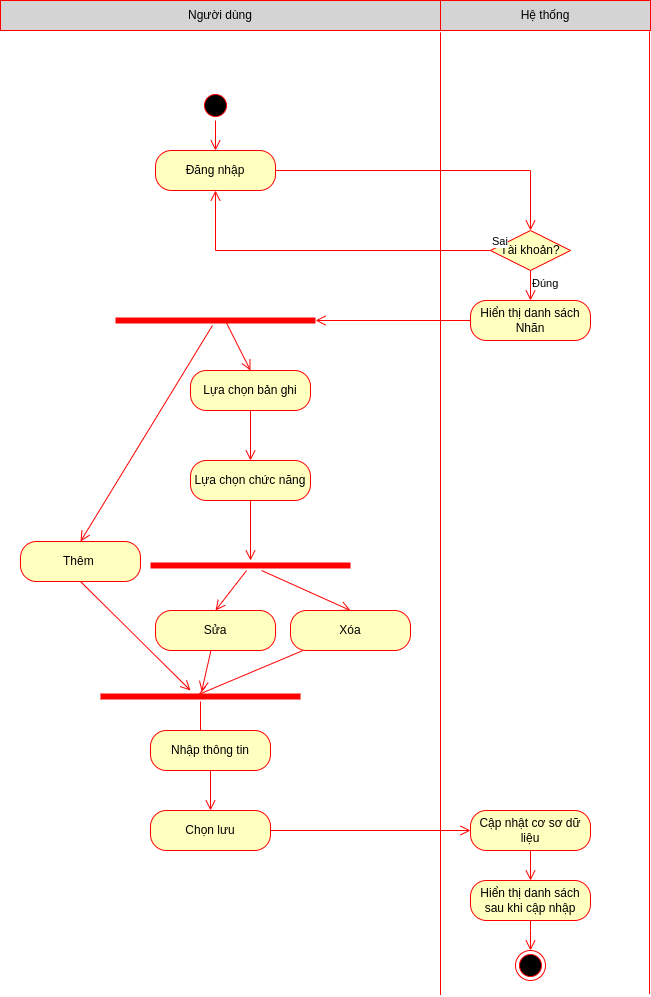

The diagram above was exported from draw.io. Its source (the exported page's mxGraphModel, read from the mxfile embedded in the PNG):
<mxGraphModel dx="1046" dy="597" grid="1" gridSize="10" guides="1" tooltips="1" connect="1" arrows="1" fold="1" page="1" pageScale="1" pageWidth="850" pageHeight="1100" math="0" shadow="0">
  <root>
    <mxCell id="0" />
    <mxCell id="1" parent="0" />
    <mxCell id="gc6Vifagqx7ROdqTbOHf-1" value="" style="ellipse;html=1;shape=startState;fillColor=#000000;strokeColor=#ff0000;" vertex="1" parent="1">
      <mxGeometry x="240" y="250" width="30" height="30" as="geometry" />
    </mxCell>
    <mxCell id="gc6Vifagqx7ROdqTbOHf-2" value="" style="edgeStyle=orthogonalEdgeStyle;html=1;verticalAlign=bottom;endArrow=open;endSize=8;strokeColor=#ff0000;rounded=0;" edge="1" parent="1" source="gc6Vifagqx7ROdqTbOHf-1">
      <mxGeometry relative="1" as="geometry">
        <mxPoint x="255" y="310" as="targetPoint" />
      </mxGeometry>
    </mxCell>
    <mxCell id="gc6Vifagqx7ROdqTbOHf-3" value="Đăng nhập" style="rounded=1;whiteSpace=wrap;html=1;arcSize=40;fontColor=#000000;fillColor=#ffffc0;strokeColor=#ff0000;" vertex="1" parent="1">
      <mxGeometry x="195" y="310" width="120" height="40" as="geometry" />
    </mxCell>
    <mxCell id="gc6Vifagqx7ROdqTbOHf-4" value="" style="edgeStyle=orthogonalEdgeStyle;html=1;verticalAlign=bottom;endArrow=open;endSize=8;strokeColor=#ff0000;rounded=0;entryX=0.5;entryY=0;entryDx=0;entryDy=0;" edge="1" parent="1" source="gc6Vifagqx7ROdqTbOHf-3" target="gc6Vifagqx7ROdqTbOHf-5">
      <mxGeometry relative="1" as="geometry">
        <mxPoint x="510" y="330" as="targetPoint" />
      </mxGeometry>
    </mxCell>
    <mxCell id="gc6Vifagqx7ROdqTbOHf-5" value="Tài khoản?" style="rhombus;whiteSpace=wrap;html=1;fillColor=#ffffc0;strokeColor=#ff0000;" vertex="1" parent="1">
      <mxGeometry x="530" y="390" width="80" height="40" as="geometry" />
    </mxCell>
    <mxCell id="gc6Vifagqx7ROdqTbOHf-6" value="Sai" style="edgeStyle=orthogonalEdgeStyle;html=1;align=left;verticalAlign=bottom;endArrow=open;endSize=8;strokeColor=#ff0000;rounded=0;entryX=0.5;entryY=1;entryDx=0;entryDy=0;" edge="1" parent="1" source="gc6Vifagqx7ROdqTbOHf-5" target="gc6Vifagqx7ROdqTbOHf-3">
      <mxGeometry x="-1" relative="1" as="geometry">
        <mxPoint x="300" y="410" as="targetPoint" />
      </mxGeometry>
    </mxCell>
    <mxCell id="gc6Vifagqx7ROdqTbOHf-7" value="Đúng" style="edgeStyle=orthogonalEdgeStyle;html=1;align=left;verticalAlign=top;endArrow=open;endSize=8;strokeColor=#ff0000;rounded=0;" edge="1" parent="1" source="gc6Vifagqx7ROdqTbOHf-5">
      <mxGeometry x="-1" relative="1" as="geometry">
        <mxPoint x="570" y="460" as="targetPoint" />
      </mxGeometry>
    </mxCell>
    <mxCell id="gc6Vifagqx7ROdqTbOHf-10" value="Hiển thị danh sách Nhãn" style="rounded=1;whiteSpace=wrap;html=1;arcSize=40;fontColor=#000000;fillColor=#ffffc0;strokeColor=#ff0000;" vertex="1" parent="1">
      <mxGeometry x="510" y="460" width="120" height="40" as="geometry" />
    </mxCell>
    <mxCell id="gc6Vifagqx7ROdqTbOHf-11" value="" style="edgeStyle=orthogonalEdgeStyle;html=1;verticalAlign=bottom;endArrow=open;endSize=8;strokeColor=#ff0000;rounded=0;" edge="1" parent="1" source="gc6Vifagqx7ROdqTbOHf-10" target="MO2xJ7sDBKj9ob-XL-5F-3">
      <mxGeometry relative="1" as="geometry">
        <mxPoint x="280" y="480" as="targetPoint" />
      </mxGeometry>
    </mxCell>
    <mxCell id="gc6Vifagqx7ROdqTbOHf-12" value="Lựa chọn bản ghi" style="rounded=1;whiteSpace=wrap;html=1;arcSize=40;fontColor=#000000;fillColor=#ffffc0;strokeColor=#ff0000;" vertex="1" parent="1">
      <mxGeometry x="230" y="530" width="120" height="40" as="geometry" />
    </mxCell>
    <mxCell id="gc6Vifagqx7ROdqTbOHf-13" value="" style="shape=line;html=1;strokeWidth=6;strokeColor=#ff0000;" vertex="1" parent="1">
      <mxGeometry x="190" y="720" width="200" height="10" as="geometry" />
    </mxCell>
    <mxCell id="gc6Vifagqx7ROdqTbOHf-14" value="" style="html=1;verticalAlign=bottom;endArrow=open;endSize=8;strokeColor=#ff0000;rounded=0;entryX=0.5;entryY=0;entryDx=0;entryDy=0;" edge="1" parent="1" source="gc6Vifagqx7ROdqTbOHf-13" target="gc6Vifagqx7ROdqTbOHf-18">
      <mxGeometry relative="1" as="geometry">
        <mxPoint x="240" y="810" as="targetPoint" />
      </mxGeometry>
    </mxCell>
    <mxCell id="gc6Vifagqx7ROdqTbOHf-15" value="" style="edgeStyle=orthogonalEdgeStyle;html=1;verticalAlign=bottom;endArrow=open;endSize=8;strokeColor=#ff0000;rounded=0;" edge="1" parent="1" target="MO2xJ7sDBKj9ob-XL-5F-1">
      <mxGeometry relative="1" as="geometry">
        <mxPoint x="260" y="541" as="targetPoint" />
        <mxPoint x="290" y="570" as="sourcePoint" />
      </mxGeometry>
    </mxCell>
    <mxCell id="gc6Vifagqx7ROdqTbOHf-16" value="Thêm&amp;nbsp;" style="rounded=1;whiteSpace=wrap;html=1;arcSize=40;fontColor=#000000;fillColor=#ffffc0;strokeColor=#ff0000;" vertex="1" parent="1">
      <mxGeometry x="60" y="701" width="120" height="40" as="geometry" />
    </mxCell>
    <mxCell id="gc6Vifagqx7ROdqTbOHf-17" value="" style="html=1;verticalAlign=bottom;endArrow=open;endSize=8;strokeColor=#ff0000;rounded=0;exitX=0.5;exitY=1;exitDx=0;exitDy=0;" edge="1" parent="1" source="gc6Vifagqx7ROdqTbOHf-16">
      <mxGeometry relative="1" as="geometry">
        <mxPoint x="230" y="850" as="targetPoint" />
        <mxPoint x="153.0612244897959" y="821" as="sourcePoint" />
      </mxGeometry>
    </mxCell>
    <mxCell id="gc6Vifagqx7ROdqTbOHf-18" value="Sửa" style="rounded=1;whiteSpace=wrap;html=1;arcSize=40;fontColor=#000000;fillColor=#ffffc0;strokeColor=#ff0000;" vertex="1" parent="1">
      <mxGeometry x="195" y="770" width="120" height="40" as="geometry" />
    </mxCell>
    <mxCell id="gc6Vifagqx7ROdqTbOHf-19" value="" style="html=1;verticalAlign=bottom;endArrow=open;endSize=8;strokeColor=#ff0000;rounded=0;" edge="1" parent="1" source="gc6Vifagqx7ROdqTbOHf-18" target="gc6Vifagqx7ROdqTbOHf-27">
      <mxGeometry relative="1" as="geometry">
        <mxPoint x="172.5" y="911" as="targetPoint" />
      </mxGeometry>
    </mxCell>
    <mxCell id="gc6Vifagqx7ROdqTbOHf-20" value="Xóa" style="rounded=1;whiteSpace=wrap;html=1;arcSize=40;fontColor=#000000;fillColor=#ffffc0;strokeColor=#ff0000;" vertex="1" parent="1">
      <mxGeometry x="330" y="770" width="120" height="40" as="geometry" />
    </mxCell>
    <mxCell id="gc6Vifagqx7ROdqTbOHf-21" value="" style="html=1;verticalAlign=bottom;endArrow=open;endSize=8;strokeColor=#ff0000;rounded=0;entryX=0.488;entryY=0.318;entryDx=0;entryDy=0;entryPerimeter=0;" edge="1" parent="1" source="gc6Vifagqx7ROdqTbOHf-20" target="gc6Vifagqx7ROdqTbOHf-27">
      <mxGeometry relative="1" as="geometry">
        <mxPoint x="312.5" y="911" as="targetPoint" />
      </mxGeometry>
    </mxCell>
    <mxCell id="gc6Vifagqx7ROdqTbOHf-24" value="" style="html=1;verticalAlign=bottom;endArrow=open;endSize=8;strokeColor=#ff0000;rounded=0;entryX=0.5;entryY=0;entryDx=0;entryDy=0;" edge="1" parent="1" source="gc6Vifagqx7ROdqTbOHf-13" target="gc6Vifagqx7ROdqTbOHf-20">
      <mxGeometry relative="1" as="geometry">
        <mxPoint x="182.5" y="821" as="targetPoint" />
        <mxPoint x="230" y="741" as="sourcePoint" />
      </mxGeometry>
    </mxCell>
    <mxCell id="gc6Vifagqx7ROdqTbOHf-25" value="" style="html=1;verticalAlign=bottom;endArrow=open;endSize=8;strokeColor=#ff0000;rounded=0;entryX=0.5;entryY=0;entryDx=0;entryDy=0;" edge="1" parent="1" source="MO2xJ7sDBKj9ob-XL-5F-3" target="gc6Vifagqx7ROdqTbOHf-16">
      <mxGeometry relative="1" as="geometry">
        <mxPoint x="342.5" y="741" as="targetPoint" />
        <mxPoint x="120" y="480" as="sourcePoint" />
      </mxGeometry>
    </mxCell>
    <mxCell id="gc6Vifagqx7ROdqTbOHf-27" value="" style="shape=line;html=1;strokeWidth=6;strokeColor=#ff0000;" vertex="1" parent="1">
      <mxGeometry x="140" y="851" width="200" height="10" as="geometry" />
    </mxCell>
    <mxCell id="gc6Vifagqx7ROdqTbOHf-28" value="" style="edgeStyle=orthogonalEdgeStyle;html=1;verticalAlign=bottom;endArrow=open;endSize=8;strokeColor=#ff0000;rounded=0;" edge="1" parent="1" source="gc6Vifagqx7ROdqTbOHf-27">
      <mxGeometry relative="1" as="geometry">
        <mxPoint x="240" y="900" as="targetPoint" />
      </mxGeometry>
    </mxCell>
    <mxCell id="gc6Vifagqx7ROdqTbOHf-29" value="Nhập thông tin" style="rounded=1;whiteSpace=wrap;html=1;arcSize=40;fontColor=#000000;fillColor=#ffffc0;strokeColor=#ff0000;" vertex="1" parent="1">
      <mxGeometry x="190" y="890" width="120" height="40" as="geometry" />
    </mxCell>
    <mxCell id="gc6Vifagqx7ROdqTbOHf-30" value="" style="edgeStyle=orthogonalEdgeStyle;html=1;verticalAlign=bottom;endArrow=open;endSize=8;strokeColor=#ff0000;rounded=0;entryX=0.5;entryY=0;entryDx=0;entryDy=0;" edge="1" parent="1" source="gc6Vifagqx7ROdqTbOHf-29" target="gc6Vifagqx7ROdqTbOHf-31">
      <mxGeometry relative="1" as="geometry">
        <mxPoint x="540" y="951" as="targetPoint" />
      </mxGeometry>
    </mxCell>
    <mxCell id="gc6Vifagqx7ROdqTbOHf-31" value="Chọn lưu" style="rounded=1;whiteSpace=wrap;html=1;arcSize=40;fontColor=#000000;fillColor=#ffffc0;strokeColor=#ff0000;" vertex="1" parent="1">
      <mxGeometry x="190" y="970" width="120" height="40" as="geometry" />
    </mxCell>
    <mxCell id="gc6Vifagqx7ROdqTbOHf-32" value="" style="edgeStyle=orthogonalEdgeStyle;html=1;verticalAlign=bottom;endArrow=open;endSize=8;strokeColor=#ff0000;rounded=0;entryX=0;entryY=0.5;entryDx=0;entryDy=0;" edge="1" parent="1" source="gc6Vifagqx7ROdqTbOHf-31" target="gc6Vifagqx7ROdqTbOHf-33">
      <mxGeometry relative="1" as="geometry">
        <mxPoint x="530" y="1041" as="targetPoint" />
        <Array as="points" />
      </mxGeometry>
    </mxCell>
    <mxCell id="gc6Vifagqx7ROdqTbOHf-33" value="Cập nhật cơ sơ dữ liệu" style="rounded=1;whiteSpace=wrap;html=1;arcSize=40;fontColor=#000000;fillColor=#ffffc0;strokeColor=#ff0000;" vertex="1" parent="1">
      <mxGeometry x="510" y="970" width="120" height="40" as="geometry" />
    </mxCell>
    <mxCell id="MO2xJ7sDBKj9ob-XL-5F-1" value="Lựa chọn chức năng" style="rounded=1;whiteSpace=wrap;html=1;arcSize=40;fontColor=#000000;fillColor=#ffffc0;strokeColor=#ff0000;" vertex="1" parent="1">
      <mxGeometry x="230" y="620" width="120" height="40" as="geometry" />
    </mxCell>
    <mxCell id="MO2xJ7sDBKj9ob-XL-5F-2" value="" style="edgeStyle=orthogonalEdgeStyle;html=1;verticalAlign=bottom;endArrow=open;endSize=8;strokeColor=#ff0000;rounded=0;" edge="1" source="MO2xJ7sDBKj9ob-XL-5F-1" parent="1" target="gc6Vifagqx7ROdqTbOHf-13">
      <mxGeometry relative="1" as="geometry">
        <mxPoint x="240" y="720" as="targetPoint" />
      </mxGeometry>
    </mxCell>
    <mxCell id="MO2xJ7sDBKj9ob-XL-5F-3" value="" style="shape=line;html=1;strokeWidth=6;strokeColor=#ff0000;" vertex="1" parent="1">
      <mxGeometry x="155" y="475" width="200" height="10" as="geometry" />
    </mxCell>
    <mxCell id="MO2xJ7sDBKj9ob-XL-5F-4" value="" style="html=1;verticalAlign=bottom;endArrow=open;endSize=8;strokeColor=#ff0000;rounded=0;exitX=0.55;exitY=0.546;exitDx=0;exitDy=0;exitPerimeter=0;entryX=0.5;entryY=0;entryDx=0;entryDy=0;" edge="1" parent="1" source="MO2xJ7sDBKj9ob-XL-5F-3" target="gc6Vifagqx7ROdqTbOHf-12">
      <mxGeometry relative="1" as="geometry">
        <mxPoint x="300" y="730" as="targetPoint" />
        <mxPoint x="300" y="670" as="sourcePoint" />
      </mxGeometry>
    </mxCell>
    <mxCell id="gc6Vifagqx7ROdqTbOHf-35" value="Hiển thị danh sách sau khi cập nhập" style="rounded=1;whiteSpace=wrap;html=1;arcSize=40;fontColor=#000000;fillColor=#ffffc0;strokeColor=#ff0000;" vertex="1" parent="1">
      <mxGeometry x="510" y="1040" width="120" height="40" as="geometry" />
    </mxCell>
    <mxCell id="MO2xJ7sDBKj9ob-XL-5F-7" value="" style="edgeStyle=orthogonalEdgeStyle;html=1;verticalAlign=bottom;endArrow=open;endSize=8;strokeColor=#ff0000;rounded=0;entryX=0.5;entryY=0;entryDx=0;entryDy=0;exitX=0.5;exitY=1;exitDx=0;exitDy=0;" edge="1" parent="1" source="gc6Vifagqx7ROdqTbOHf-33" target="gc6Vifagqx7ROdqTbOHf-35">
      <mxGeometry relative="1" as="geometry">
        <mxPoint x="600" y="1231" as="targetPoint" />
        <mxPoint x="580" y="1090" as="sourcePoint" />
      </mxGeometry>
    </mxCell>
    <mxCell id="gc6Vifagqx7ROdqTbOHf-37" value="" style="ellipse;html=1;shape=endState;fillColor=#000000;strokeColor=#ff0000;" vertex="1" parent="1">
      <mxGeometry x="555" y="1110" width="30" height="30" as="geometry" />
    </mxCell>
    <mxCell id="MO2xJ7sDBKj9ob-XL-5F-10" value="" style="edgeStyle=orthogonalEdgeStyle;html=1;verticalAlign=bottom;endArrow=open;endSize=8;strokeColor=#ff0000;rounded=0;entryX=0.5;entryY=0;entryDx=0;entryDy=0;exitX=0.5;exitY=1;exitDx=0;exitDy=0;" edge="1" parent="1" source="gc6Vifagqx7ROdqTbOHf-35" target="gc6Vifagqx7ROdqTbOHf-37">
      <mxGeometry relative="1" as="geometry">
        <mxPoint x="580" y="1050" as="targetPoint" />
        <mxPoint x="580" y="1020" as="sourcePoint" />
        <Array as="points">
          <mxPoint x="570" y="1090" />
          <mxPoint x="570" y="1090" />
        </Array>
      </mxGeometry>
    </mxCell>
    <mxCell id="vGlMxOe_wntnr8xO9n6e-1" value="Người dùng" style="rounded=0;whiteSpace=wrap;html=1;strokeColor=#FF0000;fillColor=#D4D4D4;" vertex="1" parent="1">
      <mxGeometry x="40" y="160" width="440" height="30" as="geometry" />
    </mxCell>
    <mxCell id="vGlMxOe_wntnr8xO9n6e-2" value="Hệ thống" style="rounded=0;whiteSpace=wrap;html=1;strokeColor=#FF0000;fillColor=#D4D4D4;" vertex="1" parent="1">
      <mxGeometry x="480" y="160" width="210" height="30" as="geometry" />
    </mxCell>
    <mxCell id="O9Ak4h9FyKKiMq-M_p_F-1" value="" style="endArrow=none;html=1;rounded=0;strokeColor=#FF0000;" edge="1" parent="1">
      <mxGeometry width="50" height="50" relative="1" as="geometry">
        <mxPoint x="480" y="1154.54541015625" as="sourcePoint" />
        <mxPoint x="480" y="191.818115234375" as="targetPoint" />
      </mxGeometry>
    </mxCell>
    <mxCell id="O9Ak4h9FyKKiMq-M_p_F-2" value="" style="endArrow=none;html=1;rounded=0;strokeColor=#FF0000;" edge="1" parent="1">
      <mxGeometry width="50" height="50" relative="1" as="geometry">
        <mxPoint x="689" y="1153.54541015625" as="sourcePoint" />
        <mxPoint x="689" y="190.818115234375" as="targetPoint" />
      </mxGeometry>
    </mxCell>
  </root>
</mxGraphModel>